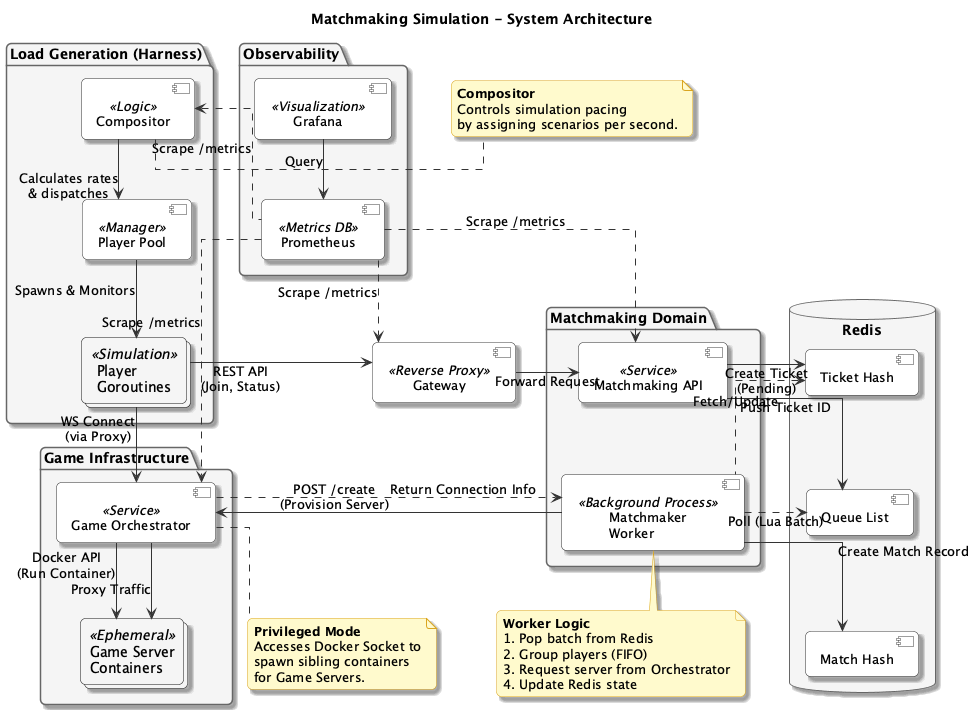

The diagram above was rendered by PlantUML. Its source (embedded in the PNG):
@startuml
skinparam defaultFontName "Segoe UI"
skinparam roundcorner 10
skinparam shadowing true
skinparam linetype ortho
skinparam nodesep 60
skinparam ranksep 60

skinparam component {
  BackgroundColor #FDFDFD
  BorderColor #333333
  ArrowColor #333333
  FontSize 13
}

skinparam database {
  BackgroundColor #FDFDFD
  BorderColor #333333
}

skinparam package {
  BackgroundColor #F5F5F5
  BorderColor #666666
}

skinparam note {
  BackgroundColor #FFFACD
  BorderColor #DAA520
}

title Matchmaking Simulation - System Architecture

' --- Top: Observability ---
package "Observability" {
    component "Grafana" as Grafana <<Visualization>>
    component "Prometheus" as Prometheus <<Metrics DB>>
    Grafana -down-> Prometheus : "Query"
}

' --- Left: Load Generation ---
package "Load Generation (Harness)" {
    component "Compositor" as Compositor <<Logic>>
    component "Player Pool" as Pool <<Manager>>
    collections "Player\nGoroutines" as Players <<Simulation>>

    Compositor -down-> Pool : "Calculates rates\n& dispatches"
    Pool -down-> Players : "Spawns & Monitors"
}

' --- Center: Gateway ---
component "Gateway" as Gateway <<Reverse Proxy>>

' --- Right: Matchmaking Domain ---
package "Matchmaking Domain" {
    component "Matchmaking API" as MatchAPI <<Service>>
    component "Matchmaker\nWorker" as MatchWorker <<Background Process>>

    MatchAPI -[hidden]down- MatchWorker
}

' --- Far Right: Redis ---
database "Redis" as Redis {
    [Ticket Hash] as R_Ticket
    [Queue List] as R_Queue
    [Match Hash] as R_Match

    R_Ticket -[hidden]down- R_Queue
    R_Queue -[hidden]down- R_Match
}

' --- Bottom Center: Game Infrastructure ---
package "Game Infrastructure" {
    component "Game Orchestrator" as Orchestrator <<Service>>
    collections "Game Server\nContainers" as GameServers <<Ephemeral>>

    Orchestrator -down-> GameServers : "Docker API\n(Run Container)"
}

' --- Alignment / Layout Helpers ---

' Vertical alignment for Game Infrastructure
Gateway -[hidden]down- Orchestrator

' --- Connections ---

' Load Gen Traffic
Players -right-> Gateway : "REST API\n(Join, Status)"
Gateway -right-> MatchAPI : "Forward Request"

' Matchmaking API -> Redis
MatchAPI -right-> R_Ticket : "Create Ticket\n(Pending)"
MatchAPI -right-> R_Queue : "Push Ticket ID"

' MatchWorker Logic
MatchWorker .right.> R_Queue : "Poll (Lua Batch)"
MatchWorker .up.> R_Ticket : "Fetch/Update"
MatchWorker -right-> R_Match : "Create Match Record"
MatchWorker -left-> Orchestrator : "POST /create\n(Provision Server)"

' Orchestrator
Orchestrator .right.> MatchWorker : "Return Connection Info"
Orchestrator -down-> GameServers : "Proxy Traffic"

' Player -> Game Connection
Players -down-> Orchestrator : "WS Connect\n(via Proxy)"

' Observability Scrapes
Prometheus .down.> Gateway : "Scrape /metrics"
Prometheus .down.> MatchAPI : "Scrape /metrics"
Prometheus .down.> Orchestrator : "Scrape /metrics"
Prometheus .left.> Compositor : "Scrape /metrics"

' Notes
note right of Compositor
  <b>Compositor</b>
  Controls simulation pacing
  by assigning scenarios per second.
end note

note bottom of MatchWorker
  <b>Worker Logic</b>
  1. Pop batch from Redis
  2. Group players (FIFO)
  3. Request server from Orchestrator
  4. Update Redis state
end note

note bottom of Orchestrator
  <b>Privileged Mode</b>
  Accesses Docker Socket to
  spawn sibling containers
  for Game Servers.
end note

@enduml